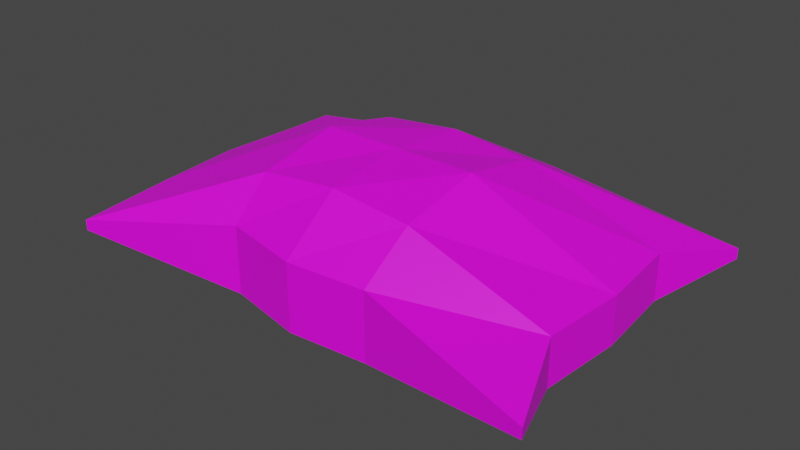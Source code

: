 # Source: Pillow.blend  (saved by Blender 3.2.14; exported with 4.5.12 LTS)
import bpy
from mathutils import Matrix  # noqa: F401  (used for matrix-valued properties, if any)

bpy.ops.wm.read_factory_settings(use_empty=True)
scene = bpy.context.scene
scene.name = 'Scene'

# ---- collections
col_collection = bpy.data.collections.new('Collection'); scene.collection.children.link(col_collection)

# ---- images (referenced by path relative to the original .blend; pixels are not part of the script)
import os
ASSET_DIR = os.environ.get("B2B_ASSET_DIR", "")  # directory of the original .blend (textures are referenced by path, not embedded)
HERE = os.path.dirname(os.path.abspath(__file__))  # packed textures are extracted next to this script under _unpacked/

def load_image(name, relpath, width, height, colorspace="sRGB"):
    """Load a texture the original file referenced (path relative to the .blend, or extracted next to this script)."""
    p = next((c for c in (os.path.join(HERE, relpath), os.path.join(ASSET_DIR, relpath)) if relpath and os.path.exists(c)), "")
    if p:
        img = bpy.data.images.load(p, check_existing=True)
        img.name = name
    else:  # same state as the original file: an image datablock whose file is absent (Cycles renders it pink)
        img = bpy.data.images.new(name, width, height)
        img.source = "FILE"
        img.filepath = "//" + (relpath or name)
    img.colorspace_settings.name = colorspace
    return img
img_pillowtexture = load_image('PillowTexture', 'Pillow/PillowTexture.png', 1024, 1024, 'sRGB')

# ---- materials (node trees are filled in below, after node groups)
mat_material_001 = bpy.data.materials.new('Material.001')
mat_material_001.use_transparent_shadow = False

# ---- material node trees
mat_material_001.use_nodes = True; mat_material_001.node_tree.nodes.clear()
_N = mat_material_001.node_tree.nodes; _L = mat_material_001.node_tree.links
n0 = _N.new('ShaderNodeBsdfPrincipled'); n0.name = 'Principled BSDF'; n0.location = (10, 300)
n0.distribution = 'GGX'
n0.subsurface_method = 'RANDOM_WALK_SKIN'
n0.inputs[3].default_value = 1.45
n0.inputs[27].default_value = (0.0, 0.0, 0.0, 1.0)
n0.inputs[28].default_value = 1.0
n1 = _N.new('ShaderNodeOutputMaterial'); n1.name = 'Material Output'; n1.location = (300, 300)
n2 = _N.new('ShaderNodeTexImage'); n2.name = 'Image Texture'; n2.location = (-280, 275)
n2.image = img_pillowtexture
_L.new(n0.outputs[0], n1.inputs[0])
_L.new(n2.outputs[0], n0.inputs[0])
n1.is_active_output = True

# ---- world
world_world = bpy.data.worlds.new('World'); scene.world = world_world
world_world.use_nodes = True; world_world.node_tree.nodes.clear()
_N = world_world.node_tree.nodes; _L = world_world.node_tree.links
n0 = _N.new('ShaderNodeOutputWorld'); n0.name = 'World Output'; n0.location = (300, 300)
n1 = _N.new('ShaderNodeBackground'); n1.name = 'Background'; n1.location = (10, 300)
n1.inputs[0].default_value = (0.05088, 0.05088, 0.05088, 1.0)
_L.new(n1.outputs[0], n0.inputs[0])
n0.is_active_output = True
world_world.color = (0.05088, 0.05088, 0.05088)
world_world.use_sun_shadow = False
world_world.sun_shadow_jitter_overblur = 0.0

# ---- meshes
me_cube_006 = bpy.data.meshes.new('Cube.006')
me_cube_006.from_pydata([(-1.092, -1.0, -0.08054), (-1.092, -1.0, 0.08054), (-1.137, 1.0, -0.08054), (-1.137, 1.0, 0.08054), (1.15, -1.0, -0.08054), (1.15, -1.0, 0.08054), (1.158, 1.0, -0.08054), (1.158, 1.0, 0.08054), (-1.872e-09, 0.8036, -0.7224), (-1.872e-09, 0.8036, 0.7224), (-1.863e-09, -0.8436, -0.5125), (-1.863e-09, -0.8436, 0.5125), (0.3612, 0.7829, 0.7224), (0.3612, -0.8077, -0.5125), (0.3612, 0.7829, -0.7224), (0.3612, -0.8077, 0.5125), (-0.3612, 0.7409, -0.7224), (-0.3612, -0.7394, 0.5125), (-0.3612, 0.7409, 0.7224), (-0.3612, -0.7394, -0.5125), (-1.031, -1.49e-08, -0.3557), (-1.031, -1.49e-08, 0.3557), (1.033, -1.49e-08, -0.3557), (1.033, -1.49e-08, 0.3557), (0.0, 0.0, 1.32), (0.0, 0.0, -0.9406), (0.3682, 0.0, 1.32), (0.5, 0.0, -0.7321), (-0.5, 0.0, -0.7321), (-0.3682, 0.0, 1.32), (-1.0, 0.5, 0.3557), (1.0, 0.5, -0.3557), (-1.0, 0.5, -0.3557), (1.0, 0.5, 0.3557), (0.0, 0.5, 1.197), (0.0, 0.5, -0.7321), (0.3682, 0.5, 1.071), (0.5, 0.5, -0.7414), (-0.5, 0.5, -0.7414), (-0.3682, 0.5, 1.071), (-1.0, -0.5, -0.3557), (1.0, -0.5, 0.3557), (0.0, -0.5, 1.197), (0.0, -0.5, -0.7321), (0.3682, -0.5, 1.071), (0.5, -0.5, -0.7414), (-0.5, -0.5, -0.7414), (-0.3682, -0.5, 1.071), (-1.0, -0.5, 0.3557), (1.0, -0.5, -0.3557)], [], [(32, 30, 3, 2), (14, 12, 7, 6), (49, 41, 5, 4), (19, 17, 1, 0), (45, 49, 4, 13), (47, 48, 1, 17), (44, 42, 11, 15), (46, 43, 10, 19), (13, 15, 11, 10), (16, 18, 9, 8), (4, 5, 15, 13), (41, 44, 15, 5), (43, 45, 13, 10), (8, 9, 12, 14), (2, 3, 18, 16), (40, 46, 19, 0), (42, 47, 17, 11), (10, 11, 17, 19), (34, 39, 29, 24), (32, 38, 28, 20), (35, 37, 27, 25), (33, 36, 26, 23), (38, 35, 25, 28), (36, 34, 24, 26), (39, 30, 21, 29), (37, 31, 22, 27), (31, 33, 23, 22), (40, 48, 21, 20), (6, 7, 33, 31), (14, 6, 31, 37), (18, 3, 30, 39), (12, 9, 34, 36), (16, 8, 35, 38), (7, 12, 36, 33), (8, 14, 37, 35), (2, 16, 38, 32), (9, 18, 39, 34), (20, 21, 30, 32), (0, 1, 48, 40), (24, 29, 47, 42), (20, 28, 46, 40), (25, 27, 45, 43), (23, 26, 44, 41), (28, 25, 43, 46), (26, 24, 42, 44), (29, 21, 48, 47), (27, 22, 49, 45), (22, 23, 41, 49)])
_uv = me_cube_006.uv_layers.new(name='UVMap')
_uv.uv.foreach_set('vector', [0.375, 0.1875, 0.625, 0.1875, 0.625, 0.25, 0.375, 0.25, 0.375, 0.4375, 0.625, 0.4375, 0.625, 0.5, 0.375, 0.5, 0.375, 0.6875, 0.625, 0.6875, 0.625, 0.75, 0.375, 0.75, 0.375, 0.9375, 0.625, 0.9375, 0.625, 1.0, 0.375, 1.0, 0.3125, 0.6875, 0.375, 0.6875, 0.375, 0.75, 0.3125, 0.75, 0.8125, 0.6875, 0.875, 0.6875, 0.875, 0.75, 0.8125, 0.75, 0.6875, 0.6875, 0.75, 0.6875, 0.75, 0.75, 0.6875, 0.75, 0.1875, 0.6875, 0.25, 0.6875, 0.25, 0.75, 0.1875, 0.75, 0.375, 0.8125, 0.625, 0.8125, 0.625, 0.875, 0.375, 0.875, 0.375, 0.3125, 0.625, 0.3125, 0.625, 0.375, 0.375, 0.375, 0.375, 0.75, 0.625, 0.75, 0.625, 0.8125, 0.375, 0.8125, 0.625, 0.6875, 0.6875, 0.6875, 0.6875, 0.75, 0.625, 0.75, 0.25, 0.6875, 0.3125, 0.6875, 0.3125, 0.75, 0.25, 0.75, 0.375, 0.375, 0.625, 0.375, 0.625, 0.4375, 0.375, 0.4375, 0.375, 0.25, 0.625, 0.25, 0.625, 0.3125, 0.375, 0.3125, 0.125, 0.6875, 0.1875, 0.6875, 0.1875, 0.75, 0.125, 0.75, 0.75, 0.6875, 0.8125, 0.6875, 0.8125, 0.75, 0.75, 0.75, 0.375, 0.875, 0.625, 0.875, 0.625, 0.9375, 0.375, 0.9375, 0.75, 0.5625, 0.8125, 0.5625, 0.8125, 0.625, 0.75, 0.625, 0.125, 0.5625, 0.1875, 0.5625, 0.1875, 0.625, 0.125, 0.625, 0.25, 0.5625, 0.3125, 0.5625, 0.3125, 0.625, 0.25, 0.625, 0.625, 0.5625, 0.6875, 0.5625, 0.6875, 0.625, 0.625, 0.625, 0.1875, 0.5625, 0.25, 0.5625, 0.25, 0.625, 0.1875, 0.625, 0.6875, 0.5625, 0.75, 0.5625, 0.75, 0.625, 0.6875, 0.625, 0.8125, 0.5625, 0.875, 0.5625, 0.875, 0.625, 0.8125, 0.625, 0.3125, 0.5625, 0.375, 0.5625, 0.375, 0.625, 0.3125, 0.625, 0.375, 0.5625, 0.625, 0.5625, 0.625, 0.625, 0.375, 0.625, 0.375, 0.0625, 0.625, 0.0625, 0.625, 0.125, 0.375, 0.125, 0.375, 0.5, 0.625, 0.5, 0.625, 0.5625, 0.375, 0.5625, 0.3125, 0.5, 0.375, 0.5, 0.375, 0.5625, 0.3125, 0.5625, 0.8125, 0.5, 0.875, 0.5, 0.875, 0.5625, 0.8125, 0.5625, 0.6875, 0.5, 0.75, 0.5, 0.75, 0.5625, 0.6875, 0.5625, 0.1875, 0.5, 0.25, 0.5, 0.25, 0.5625, 0.1875, 0.5625, 0.625, 0.5, 0.6875, 0.5, 0.6875, 0.5625, 0.625, 0.5625, 0.25, 0.5, 0.3125, 0.5, 0.3125, 0.5625, 0.25, 0.5625, 0.125, 0.5, 0.1875, 0.5, 0.1875, 0.5625, 0.125, 0.5625, 0.75, 0.5, 0.8125, 0.5, 0.8125, 0.5625, 0.75, 0.5625, 0.375, 0.125, 0.625, 0.125, 0.625, 0.1875, 0.375, 0.1875, 0.375, 0.0, 0.625, 0.0, 0.625, 0.0625, 0.375, 0.0625, 0.75, 0.625, 0.8125, 0.625, 0.8125, 0.6875, 0.75, 0.6875, 0.125, 0.625, 0.1875, 0.625, 0.1875, 0.6875, 0.125, 0.6875, 0.25, 0.625, 0.3125, 0.625, 0.3125, 0.6875, 0.25, 0.6875, 0.625, 0.625, 0.6875, 0.625, 0.6875, 0.6875, 0.625, 0.6875, 0.1875, 0.625, 0.25, 0.625, 0.25, 0.6875, 0.1875, 0.6875, 0.6875, 0.625, 0.75, 0.625, 0.75, 0.6875, 0.6875, 0.6875, 0.8125, 0.625, 0.875, 0.625, 0.875, 0.6875, 0.8125, 0.6875, 0.3125, 0.625, 0.375, 0.625, 0.375, 0.6875, 0.3125, 0.6875, 0.375, 0.625, 0.625, 0.625, 0.625, 0.6875, 0.375, 0.6875])
me_cube_006.materials.append(mat_material_001)
me_cube_006.update()

# ---- objects
ob_cube = bpy.data.objects.new('Cube', me_cube_006)

# ---- transforms, parenting, visibility, modifiers, constraints
ob_cube.location = (0.0, 0.4581, 1.63)
ob_cube.scale = (11.78, 9.076, 3.584)

# ---- collection membership
col_collection.objects.link(ob_cube)

# ---- scene / render settings (as saved in the file)
scene.frame_start = 1; scene.frame_end = 250; scene.frame_set(1)
scene.render.engine = 'BLENDER_EEVEE_NEXT'
scene.cycles.sampling_pattern = 'TABULATED_SOBOL'
scene.cycles.use_light_tree = False
scene.view_settings.view_transform = 'Filmic'
bpy.context.view_layer.update()

# ---- added for rendering (the .blend has no active camera and no usable light): camera, sun
cam_auto = bpy.data.cameras.new('AutoCamera')
cam_auto.lens = 50.0
cam_auto.sensor_width = 36.0
cam_auto.clip_end = 1000.0
ob_auto_camera = bpy.data.objects.new('AutoCamera', cam_auto)
scene.collection.objects.link(ob_auto_camera)
ob_auto_camera.location = (31.1736, -36.8003, 27.149)
ob_auto_camera.rotation_euler = (1.09748, -7.21219e-08, 0.694738)
scene.camera = ob_auto_camera
light_auto_sun = bpy.data.lights.new('AutoSun', 'SUN')
light_auto_sun.energy = 3.0
light_auto_sun.angle = 0.0523599
ob_auto_sun = bpy.data.objects.new('AutoSun', light_auto_sun)
scene.collection.objects.link(ob_auto_sun)
ob_auto_sun.rotation_euler = (0.872665, 0.174533, 0.523599)
bpy.context.view_layer.update()
